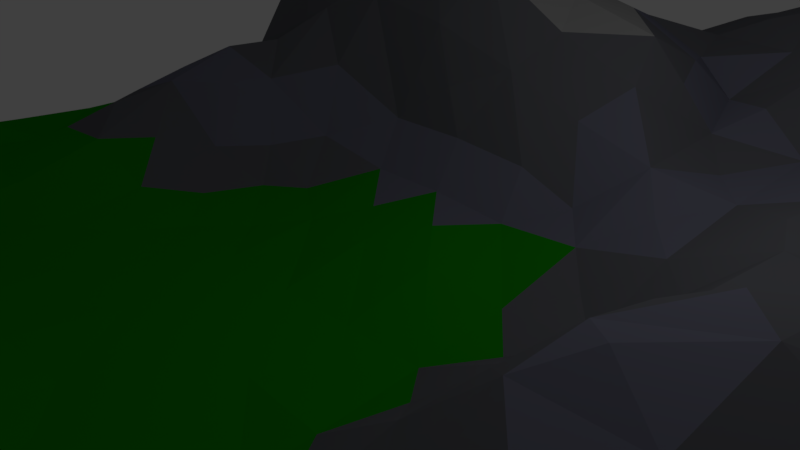 # Source: landscape.blend  (saved by Blender 2.79.0; exported with 4.5.12 LTS)
import bpy
from mathutils import Matrix  # noqa: F401  (used for matrix-valued properties, if any)

bpy.ops.wm.read_factory_settings(use_empty=True)
scene = bpy.context.scene
scene.name = 'Scene'

# ---- collections
col_collection_1 = bpy.data.collections.new('Collection 1'); scene.collection.children.link(col_collection_1)

# ---- materials (node trees are filled in below, after node groups)
mat_material_001 = bpy.data.materials.new('Material.001')
mat_material_001.alpha_threshold = 0.0
mat_material_001.roughness = 0.5
mat_material_002 = bpy.data.materials.new('Material.002')
mat_material_002.alpha_threshold = 0.0
mat_material_002.roughness = 0.5
mat_material_003 = bpy.data.materials.new('Material.003')
mat_material_003.alpha_threshold = 0.0
mat_material_003.roughness = 0.5
mat_material_004 = bpy.data.materials.new('Material.004')
mat_material_004.alpha_threshold = 0.0
mat_material_004.roughness = 0.5

# ---- material node trees
mat_material_001.use_nodes = True; mat_material_001.node_tree.nodes.clear()
_N = mat_material_001.node_tree.nodes; _L = mat_material_001.node_tree.links
n0 = _N.new('ShaderNodeOutputMaterial'); n0.name = 'Material Output'; n0.location = (300, 300)
n1 = _N.new('ShaderNodeBsdfDiffuse'); n1.name = 'Diffuse BSDF'; n1.location = (10, 300)
n1.inputs[0].default_value = (0.1195, 0.1221, 0.1384, 1.0)
_L.new(n1.outputs[0], n0.inputs[0])
n0.is_active_output = True
mat_material_002.use_nodes = True; mat_material_002.node_tree.nodes.clear()
_N = mat_material_002.node_tree.nodes; _L = mat_material_002.node_tree.links
n0 = _N.new('ShaderNodeOutputMaterial'); n0.name = 'Material Output'; n0.location = (300, 300)
n1 = _N.new('ShaderNodeBsdfDiffuse'); n1.name = 'Diffuse BSDF'; n1.location = (10, 300)
n1.inputs[0].default_value = (0.007499, 0.2582, 0.0, 1.0)
_L.new(n1.outputs[0], n0.inputs[0])
n0.is_active_output = True
mat_material_003.use_nodes = True; mat_material_003.node_tree.nodes.clear()
_N = mat_material_003.node_tree.nodes; _L = mat_material_003.node_tree.links
n0 = _N.new('ShaderNodeOutputMaterial'); n0.name = 'Material Output'; n0.location = (300, 300)
n1 = _N.new('ShaderNodeBsdfDiffuse'); n1.name = 'Diffuse BSDF'; n1.location = (10, 300)
n1.inputs[0].default_value = (0.2747, 0.2747, 0.2747, 1.0)
_L.new(n1.outputs[0], n0.inputs[0])
n0.is_active_output = True
mat_material_004.use_nodes = True; mat_material_004.node_tree.nodes.clear()
_N = mat_material_004.node_tree.nodes; _L = mat_material_004.node_tree.links
n0 = _N.new('ShaderNodeOutputMaterial'); n0.name = 'Material Output'; n0.location = (300, 300)
n1 = _N.new('ShaderNodeBsdfDiffuse'); n1.name = 'Diffuse BSDF'; n1.location = (10, 300)
n1.inputs[0].default_value = (0.1413, 0.1441, 0.1946, 1.0)
_L.new(n1.outputs[0], n0.inputs[0])
n0.is_active_output = True

# ---- world
world_world = bpy.data.worlds.new('World'); scene.world = world_world
world_world.color = (0.05088, 0.05088, 0.05088)
world_world.use_sun_shadow = False
world_world.sun_shadow_jitter_overblur = 0.0
world_world.cycles.sampling_method = 'MANUAL'

# ---- cameras
cam_camera = bpy.data.cameras.new('Camera')
cam_camera.clip_end = 100.0
cam_camera.lens = 35.0
cam_camera.sensor_width = 32.0
cam_camera.sensor_height = 18.0
cam_camera.ortho_scale = 7.314
cam_camera.dof.focus_distance = 0.0

# ---- lights
light_lamp = bpy.data.lights.new('Lamp', 'POINT')
light_lamp.transmission_factor = 0.0
light_lamp.cutoff_distance = 30.0
light_lamp.energy = 100.0
light_lamp.shadow_buffer_clip_start = 1.001
light_lamp.shadow_soft_size = 0.1
light_lamp.shadow_maximum_resolution = 0.006
light_lamp.use_absolute_resolution = True

# ---- meshes
me_plane = bpy.data.meshes.new('Plane')
me_plane.from_pydata([(-1.0, -1.0, 0.0), (1.0, -1.0, 5.553e-05), (-1.031, 1.026, 0.2782), (1.045, 1.056, 0.2508), (-0.7139, -1.001, 0.006811), (-0.4286, -1.0, 0.0), (-0.143, -1.0, 0.006235), (0.1429, -1.001, 0.02866), (0.429, -1.004, 0.03386), (0.7156, -1.003, 0.02549), (0.7609, 1.079, 0.3307), (0.4419, 1.094, 0.3221), (0.1807, 1.095, 0.2477), (-0.1391, 1.04, 0.08324), (-0.4326, 1.004, 0.02039), (-0.7565, 1.035, 0.2819), (-1.031, 0.6931, 0.265), (-1.0, 0.3334, 0.0005147), (-1.0, -1.625e-07, 2.523e-06), (-1.002, -0.3338, 0.02308), (-1.003, -0.6667, 0.0411), (1.0, -0.6667, 0.0003463), (1.001, -0.3344, 0.02215), (1.001, -0.00122, 0.01866), (1.001, 0.3332, 0.005263), (1.051, 0.7265, 0.2751), (-0.7136, -0.6698, 0.07718), (-0.715, -0.3344, 0.0393), (-0.7237, -0.007579, 0.11), (-0.7248, 0.3287, 0.05594), (-0.7523, 0.6975, 0.2342), (-0.4242, -0.6907, 0.02146), (-0.4249, -0.3432, 0.01589), (-0.434, -0.006936, 0.0653), (-0.4772, 0.3117, 0.2738), (-0.4311, 0.6685, 0.03285), (-0.1154, -0.6885, 0.0474), (-0.1166, -0.3696, 0.0008427), (-0.1428, -0.004102, 0.01413), (-0.1639, 0.3222, 0.2951), (-0.1224, 0.7006, 0.2907), (0.1413, -0.6684, 0.0223), (0.1429, -0.3333, 0.0), (0.1445, -0.009299, 0.03984), (0.1525, 0.3287, 0.1866), (0.161, 0.6928, 0.2262), (0.4277, -0.6683, 0.03166), (0.43, -0.3389, 0.1023), (0.4307, -0.00385, 0.04292), (0.4464, 0.318, 0.1373), (0.4879, 0.7355, 0.3109), (0.714, -0.6686, 0.05175), (0.7193, -0.3455, 0.2388), (0.7244, -0.01445, 0.2362), (0.7332, 0.3303, 0.1575), (0.7663, 0.7452, 0.3513), (0.4312, -0.1723, 0.09148), (-0.5187, 0.06812, 0.1557), (0.291, 0.1517, 0.0687), (0.5865, 0.1532, 0.1776), (-0.7213, 0.5024, 0.03552), (-0.3532, 0.3372, 0.3152), (-0.295, 0.1527, 0.08389), (0.1453, 0.1541, 0.0545), (-0.3248, 0.4985, 0.3989), (2.516e-05, -0.1668, 0.000559), (0.003187, 0.5034, 0.346), (0.5679, 0.3508, 0.1767), (0.3705, 0.2281, 0.1168), (0.028, 0.71, 0.2811), (0.2867, -0.006102, 0.02752), (0.1691, 0.505, 0.2998), (-0.144, 0.1556, 0.06081), (0.3015, 0.317, 0.1522), (0.143, -0.1674, 0.003329), (0.4377, 0.1516, 0.1076), (0.302, 0.498, 0.1621), (0.001608, 0.1529, 0.06422), (-0.1433, 0.8718, 0.1514), (0.004244, 0.3289, 0.2406), (-0.1644, 0.4993, 0.4247), (0.2859, -0.1675, 0.006735), (0.7393, 0.517, 0.1858), (0.2161, 0.07343, 0.04281), (0.05946, 0.6039, 0.3159), (-0.07068, 0.07285, 0.03786), (0.2962, 1.097, 0.2866), (0.2222, 0.2344, 0.08161), (0.07359, 0.07013, 0.05384), (0.3722, 0.4072, 0.1347), (-0.2357, 0.5893, 0.3815), (-0.2523, 0.4086, 0.4149), (0.2584, 0.6339, 0.1799), (-0.4323, 0.8371, 0.01894), (-0.4686, 0.499, 0.2036), (-0.3182, 0.6547, 0.2575), (-0.615, 0.5872, 0.03785), (0.4547, 0.511, 0.1538), (-0.3318, 0.7525, 0.123), (-0.3548, 0.2368, 0.1937), (-0.03519, 0.7786, 0.2556), (-0.761, 0.8723, 0.3169), (-0.6005, 0.1482, 0.1991), (-0.4543, 0.1456, 0.1624), (0.001193, -0.007707, 0.03024), (-0.5383, 0.2271, 0.2112), (-0.6226, 0.3406, 0.1601), (0.1272, 0.8152, 0.2405), (-0.6591, 0.4107, 0.07417), (-0.3658, 0.07288, 0.06577), (0.01433, 0.9082, 0.2053), (-0.2339, 0.05635, 0.02338), (0.1836, 0.9382, 0.275), (0.6016, 0.5117, 0.2015), (0.4859, 0.9314, 0.3652), (0.6242, 0.9273, 0.3798), (0.4117, 1.019, 0.3434), (0.6237, 0.7388, 0.3386), (0.0414, 0.4153, 0.2995), (-0.221, 0.6772, 0.2821), (0.7291, 0.1547, 0.1789), (-0.322, 0.9252, 0.01831), (0.8993, 0.4195, 0.04427), (0.6629, 0.2402, 0.1837), (-0.1862, 0.7665, 0.2412), (-0.3755, 0.4126, 0.3594), (-0.1252, 0.4118, 0.3969), (-0.03332, 0.2392, 0.1286), (-0.2606, 0.8714, 0.06518), (-0.378, 0.6265, 0.2045), (0.3597, 0.07478, 0.04549), (0.2046, 0.5917, 0.2487), (0.5912, 0.8389, 0.3697), (0.3029, 0.7541, 0.2524), (0.1122, 0.2392, 0.1185), (0.6328, 0.4184, 0.195), (-0.2377, 0.8085, 0.1677), (0.04558, 1.062, 0.1949), (-0.1849, 0.238, 0.1276), (0.5439, 0.9926, 0.3675), (0.6175, 1.086, 0.3376), (0.7502, 0.9434, 0.3787), (0.3847, 0.8758, 0.3359), (0.6725, 1.021, 0.3633), (0.9125, 0.879, 0.3647), (1.014, 0.5158, 0.07614), (0.9134, 0.7404, 0.3362), (0.2811, 0.8851, 0.3038), (0.8652, 0.1612, 0.08352), (1.001, 0.1661, 0.008175), (0.572, -0.5066, 0.1432), (0.7993, 0.2442, 0.1195), (0.9321, 0.2483, 0.03049), (0.5283, 0.4478, 0.1708), (0.7228, -0.181, 0.2691), (0.5801, -0.01231, 0.187), (0.5076, 0.07357, 0.1138), (1.001, -0.1685, 0.03317), (0.3578, -0.08558, 0.02091), (0.6522, -0.09807, 0.2564), (-0.8717, 1.014, 0.318), (-0.5707, 1.001, 0.139), (-0.7175, -0.1713, 0.07062), (-1.0, 0.1667, 0.0), (-0.4298, -0.1699, 0.03217), (-0.7271, 0.1603, 0.1061), (-1.01, 0.5076, 0.06457), (-1.035, 0.8634, 0.3188), (-0.8586, 0.1661, 0.01286), (-0.8578, -0.1671, 0.007589), (-0.7705, 0.6093, 0.1645), (-0.8462, 0.5325, 0.09767), (-0.2862, -0.1643, 0.00289), (0.5013, -0.4239, 0.1465), (0.8387, 0.01047, 0.1633), (0.9293, -0.419, 0.0521), (0.3078, -0.9866, 0.03229), (0.6453, -0.4268, 0.2099), (0.5727, -1.005, 0.0378), (1.0, -0.5002, 0.006214), (0.8376, -0.3127, 0.1805), (0.4285, -0.8361, 0.03036), (0.7151, -0.5068, 0.1522), (0.6136, -0.2637, 0.2519), (-0.1426, -0.1673, 0.0002723), (0.6429, -0.7516, 0.02977), (0.9326, -0.08884, 0.09404), (0.8484, 0.4949, 0.1225), (0.5056, -0.09244, 0.1436), (-0.2143, -0.08362, 0.0009772), (0.4286, -0.5032, 0.06822), (0.5655, -0.1065, 0.2093), (-0.8962, 0.6991, 0.2931), (0.8163, -0.09565, 0.2183), (0.9089, 0.04149, 0.08116), (-0.8592, -0.001738, 0.02455), (-0.8574, 0.3333, 0.001636), (-0.6028, 0.008951, 0.1535), (-1.024, 0.603, 0.1859), (-0.7896, 0.2487, 0.02696), (-0.9308, 0.4184, 0.01302), (0.4887, 0.8367, 0.3492), (-0.6836, 0.7834, 0.2372), (-0.9288, 0.0832, 0.002474), (-0.7896, -0.08738, 0.05242), (-0.5052, -0.09119, 0.0862), (1.005, 0.6313, 0.2249), (1.021, 0.8118, 0.3215), (-0.6603, 0.915, 0.2487), (0.356, -0.5852, 0.03073), (-0.06034, 0.3703, 0.3181), (-0.6593, 0.07222, 0.1584), (-0.6507, -0.09273, 0.1205), (-0.9286, 0.25, 0.0001808), (-0.9221, 0.607, 0.2047), (-0.6145, 0.7759, 0.1602), (-0.7927, 0.07888, 0.07459), (0.7037, 0.8182, 0.3728), (-0.3099, 0.01242, 0.01826), (-0.5606, 0.5192, 0.07457), (-0.07127, -0.08454, 0.004466), (0.2149, -0.08737, 0.01814), (0.831, 0.8384, 0.3744), (-0.2315, -0.2688, 0.002058), (-0.9337, -0.7509, 0.07526), (0.9189, -0.3233, 0.0975), (0.1428, -0.5001, 0.001371), (0.9084, -0.2207, 0.1352), (0.8577, -1.001, 0.00935), (-0.4565, 0.43, 0.2941), (0.007229, -0.3372, 2.807e-05), (0.3578, -0.2522, 0.0373), (-0.6676, 1.021, 0.2309), (0.2143, -0.2501, 0.0007467), (0.05352, -0.2707, 4.745e-06), (0.07202, -0.08666, 0.01423), (0.3488, 0.9551, 0.3361), (-0.5703, -0.8361, 0.05824), (0.8381, 0.9822, 0.3618), (-0.2875, -0.8305, 0.0137), (1.056, 0.9017, 0.3076), (-0.5717, -0.502, 0.02788), (0.1081, 0.9668, 0.2494), (-0.2761, -0.5227, 0.01705), (-0.01342, -0.5178, 0.001024), (0.4462, 0.6119, 0.2127), (-0.8593, -0.5003, 0.02417), (-0.1418, -0.8339, 0.02039), (-0.4271, -0.8354, 0.02616), (-0.142, -0.5344, 0.01304), (-1.002, -0.1673, 0.01219), (0.9055, 1.07, 0.3057), (-0.4241, -0.5126, 0.01371), (-0.7146, -0.5019, 0.03268), (-1.003, -0.5005, 0.03996), (-0.5709, -0.6666, 0.08219), (-0.2652, -0.668, 0.03021), (-0.2771, -0.3791, 0.005168), (-0.5723, -0.335, 0.04332), (0.858, 0.633, 0.2746), (-0.8595, -0.334, 0.02468), (-0.9288, -0.08348, 0.00194), (-0.786, -0.4171, 0.01482), (-0.9346, -0.2517, 0.0409), (-0.3475, -0.5979, 0.01755), (-0.111, 0.5954, 0.3587), (-0.7837, 0.7671, 0.2968), (-0.642, -0.7536, 0.1009), (-0.5751, -0.1731, 0.08475), (-0.4985, -0.5909, 0.01825), (-1.001, 0.7813, 0.3178), (-0.358, -0.0852, 0.01666), (-0.3321, -0.2651, 0.00878), (-0.499, -0.4206, 0.01402), (-0.5012, -0.2532, 0.04374), (0.3873, 0.7864, 0.2935), (-0.6427, -0.5871, 0.07207), (-0.3506, -0.4393, 0.01209), (-0.6435, -0.4181, 0.03536), (-0.6445, -0.2532, 0.06353), (-0.2034, -0.4509, 0.003618), (-0.9329, -0.4175, 0.04732), (-0.7863, -0.2508, 0.02553), (-0.7854, -0.5842, 0.02139), (-0.1997, 0.9566, 0.07617), (-0.8589, 0.7922, 0.3314), (0.2372, 0.5016, 0.2323), (-0.8617, -0.8357, 0.07604), (-0.7134, -0.8357, 0.04578), (-0.7852, -0.7514, 0.04143), (-0.8785, -0.6462, 0.05739), (-0.9339, -0.5837, 0.07016), (-0.8746, 0.8915, 0.3453), (-0.5698, 0.4179, 0.159), (-0.2706, 0.2874, 0.2292), (-0.09642, 0.2804, 0.1986), (-0.3519, 0.5537, 0.3357), (-0.4121, 0.5269, 0.2752), (0.1982, 0.4153, 0.237), (0.5723, -0.837, 0.03334), (0.8575, -0.8341, 0.006315), (0.7152, -0.8357, 0.02211), (1.0, -0.8333, 7.839e-06), (0.8373, -0.1988, 0.2136), (0.5711, -0.6688, 0.05358), (0.8571, -0.6673, 0.01621), (0.4998, -0.5864, 0.07332), (0.8928, -0.5843, 0.02439), (0.6428, -0.5876, 0.1022), (0.5512, -0.2001, 0.2204), (0.7858, -0.7508, 0.01492), (0.5488, -0.3238, 0.2135), (0.284, -0.837, 0.05209), (0.1422, -0.8355, 0.03876), (0.0002628, -0.8348, 0.03804), (0.5009, -0.921, 0.03699), (0.000735, -0.7503, 0.02877), (-0.6391, 0.2408, 0.1621), (0.3569, -0.9196, 0.03719), (0.001029, -0.6631, 0.02462), (0.2657, -0.6482, 0.03008), (0.4999, -0.7512, 0.02085), (0.9286, -0.75, 0.0008263), (0.2128, -0.585, 0.02122), (-0.06681, -0.5965, 0.02583), (0.2477, -0.7529, 0.03969), (0.0712, -0.5836, 0.003025), (-0.1998, -0.6021, 0.0311), (-0.205, -0.7529, 0.03112), (0.25, -0.4168, 0.00334), (0.04244, -0.4183, 2.387e-05), (0.7867, -0.9187, 0.01658), (0.6445, -0.9216, 0.04073), (0.8178, -0.4165, 0.1538), (0.3127, -0.3554, 0.0221), (0.8307, -0.5245, 0.08611), (0.2318, -0.9401, 0.04272), (0.911, -0.938, 0.004041), (0.3124, -0.4801, 0.01773), (0.4906, -0.2697, 0.1654), (0.6906, 0.0693, 0.2066), (0.5055, -0.008143, 0.116), (0.8414, 0.3521, 0.08786), (0.548, 0.2433, 0.1762), (0.8138, 0.1161, 0.1286), (0.2625, 0.9927, 0.306), (0.9471, 0.9753, 0.3394), (0.5785, 0.6218, 0.2553), (0.7192, 0.6304, 0.2784), (0.3897, 0.6961, 0.2491), (0.7889, 0.4325, 0.1276), (0.2059, 0.8526, 0.2792), (0.3437, 0.5932, 0.1934), (-0.4724, 0.5887, 0.08385), (-0.9335, 0.9511, 0.3357), (0.8911, 0.5653, 0.1946), (-0.2588, 0.9967, 0.03557), (-0.04646, 1.032, 0.1469), (-0.5727, 0.8774, 0.1482), (-0.5443, 0.7676, 0.07754), (-0.5017, 0.9402, 0.07855), (-0.5528, 0.6516, 0.04569), (-0.8189, 0.4241, 0.02531), (-0.6569, 0.6988, 0.1562), (-0.4973, -0.7635, 0.04974), (-0.571, -1.001, 0.00521), (-0.4996, -0.9173, 0.007892), (-0.642, -0.9187, 0.01851), (-0.7866, -0.918, 0.04447), (-1.0, -0.8334, 0.004899), (-0.05843, -0.2545, 8.981e-05), (-0.9119, -0.9382, 0.03536), (-0.3582, -0.9151, 0.003629), (-0.8357, -0.9854, 0.04541), (-0.2682, -0.9787, 6.73e-06), (-0.2156, -0.915, 0.000982), (-0.000252, -1.002, 0.03106), (0.03568, -0.9192, 0.04192)], [], [(49, 68, 75), (43, 83, 63), (38, 85, 72), (76, 89, 97), (58, 87, 63), (77, 88, 63), (58, 68, 73), (68, 58, 75), (68, 49, 73), (58, 83, 70), (43, 88, 104), (88, 43, 63), (121, 14, 93), (39, 126, 91), (88, 77, 104), (89, 76, 73), (61, 39, 91), (123, 59, 120), (89, 49, 97), (49, 89, 73), (64, 91, 80), (83, 43, 70), (87, 58, 73), (105, 34, 106), (85, 77, 72), (44, 87, 73), (111, 38, 72), (62, 111, 72), (57, 33, 103), (54, 123, 120), (85, 38, 104), (102, 57, 103), (83, 58, 63), (109, 62, 103), (108, 29, 106), (111, 62, 109), (34, 105, 103), (105, 102, 103), (29, 108, 60), (90, 64, 80), (77, 85, 104), (33, 109, 103), (40, 119, 90), (40, 100, 124), (138, 62, 72), (127, 72, 77), (69, 107, 100), (126, 80, 91), (40, 69, 100), (98, 95, 124), (118, 66, 126), (128, 93, 98), (100, 110, 78), (128, 121, 93), (11, 116, 114), (69, 45, 107), (118, 71, 66), (118, 79, 44), (126, 66, 80), (100, 78, 124), (98, 93, 35), (92, 131, 76), (64, 125, 91), (35, 129, 98), (153, 97, 49), (99, 34, 103), (129, 95, 98), (99, 103, 62), (124, 136, 98), (128, 98, 136), (130, 58, 70), (130, 48, 75), (134, 44, 79), (128, 136, 78), (107, 45, 133), (84, 45, 69), (134, 63, 87), (138, 72, 127), (119, 40, 124), (99, 61, 34), (95, 119, 124), (134, 127, 77), (117, 132, 50), (125, 34, 61), (131, 92, 45), (139, 114, 132), (139, 11, 114), (135, 54, 82), (84, 71, 131), (134, 79, 127), (84, 131, 45), (44, 134, 87), (84, 66, 71), (107, 110, 100), (92, 133, 45), (138, 99, 62), (48, 130, 70), (119, 95, 90), (58, 130, 75), (113, 135, 82), (136, 124, 78), (139, 132, 115), (125, 61, 91), (134, 77, 63), (97, 153, 113), (81, 158, 70), (142, 114, 116), (10, 143, 141), (48, 158, 56), (59, 156, 155), (153, 135, 113), (67, 54, 135), (153, 67, 135), (48, 156, 75), (122, 24, 145), (153, 49, 67), (53, 159, 154), (24, 152, 149), (143, 139, 115), (140, 11, 139), (143, 10, 140), (142, 147, 133), (143, 140, 139), (143, 115, 141), (148, 151, 120), (151, 54, 120), (152, 148, 149), (67, 123, 54), (23, 186, 157), (156, 59, 75), (158, 48, 70), (158, 81, 56), (188, 48, 56), (225, 180, 175), (51, 310, 305), (7, 336, 313), (303, 154, 52), (333, 52, 182), (329, 338, 334), (312, 318, 181), (298, 73, 76), (298, 71, 118), (296, 229, 125), (296, 125, 64), (296, 64, 90), (296, 95, 129), (295, 127, 79), (295, 39, 138), (294, 61, 99), (292, 101, 15), (293, 94, 219), (293, 219, 108), (80, 265, 90), (219, 353, 96), (291, 246, 254), (291, 20, 290), (290, 283, 246), (26, 289, 288), (289, 287, 288), (287, 289, 290), (287, 368, 288), (237, 267, 288), (26, 267, 255), (0, 371, 369), (246, 291, 290), (283, 26, 253), (282, 27, 162), (282, 169, 260), (281, 19, 254), (281, 246, 260), (280, 243, 249), (280, 37, 257), (279, 268, 162), (279, 27, 258), (278, 27, 253), (278, 241, 258), (277, 32, 252), (277, 243, 257), (276, 241, 253), (276, 26, 255), (274, 32, 164), (274, 268, 258), (273, 241, 252), (273, 32, 258), (272, 172, 164), (272, 257, 223), (269, 31, 252), (269, 241, 255), (264, 243, 252), (264, 31, 256), (263, 169, 250), (263, 19, 260), (262, 246, 253), (262, 27, 260), (261, 169, 195), (169, 261, 250), (169, 282, 162), (246, 281, 254), (268, 274, 164), (241, 278, 253), (257, 37, 223), (243, 277, 252), (256, 31, 239), (243, 327, 249), (237, 364, 255), (241, 269, 252), (230, 330, 42), (229, 293, 34), (32, 277, 257), (169, 263, 260), (32, 274, 258), (31, 269, 255), (243, 264, 256), (19, 281, 260), (325, 181, 46), (4, 367, 288), (6, 375, 374), (37, 230, 370), (335, 179, 175), (268, 279, 258), (336, 176, 318), (239, 328, 256), (36, 327, 256), (18, 261, 195), (272, 223, 172), (290, 26, 283), (27, 282, 260), (180, 225, 227), (237, 367, 365), (37, 249, 244), (289, 26, 290), (235, 65, 74), (235, 43, 104), (234, 42, 74), (233, 81, 74), (338, 320, 209), (65, 234, 74), (9, 228, 331), (176, 8, 318), (26, 276, 253), (81, 231, 56), (227, 22, 157), (155, 191, 159), (22, 225, 175), (267, 26, 288), (244, 324, 319), (320, 46, 209), (299, 185, 304), (231, 47, 56), (373, 371, 0), (246, 262, 260), (330, 244, 226), (221, 43, 74), (221, 81, 70), (220, 65, 104), (220, 38, 184), (198, 166, 214), (219, 60, 108), (218, 111, 109), (65, 220, 184), (216, 28, 165), (216, 168, 195), (215, 359, 358), (270, 16, 192), (361, 96, 353), (266, 202, 101), (213, 17, 163), (213, 168, 196), (212, 28, 162), (293, 106, 34), (211, 102, 165), (211, 28, 197), (106, 317, 105), (297, 296, 129), (208, 101, 202), (359, 215, 363), (205, 268, 164), (285, 101, 292), (204, 169, 162), (204, 28, 195), (203, 168, 163), (203, 18, 195), (224, 287, 290), (363, 30, 170), (270, 285, 292), (200, 17, 196), (199, 168, 165), (199, 29, 196), (360, 14, 161), (35, 361, 353), (197, 57, 102), (197, 268, 205), (30, 266, 192), (168, 213, 163), (20, 224, 290), (168, 216, 165), (358, 360, 161), (160, 354, 292), (197, 212, 268), (197, 28, 212), (189, 38, 218), (268, 212, 162), (359, 93, 358), (16, 198, 214), (354, 2, 167), (170, 171, 60), (243, 280, 257), (189, 172, 184), (169, 204, 195), (208, 358, 161), (241, 273, 258), (219, 96, 60), (170, 60, 96), (170, 30, 214), (168, 199, 196), (229, 94, 293), (246, 283, 253), (17, 213, 196), (27, 278, 258), (218, 38, 111), (28, 216, 195), (215, 202, 363), (95, 296, 90), (241, 276, 255), (362, 171, 200), (193, 53, 154), (194, 23, 149), (120, 344, 148), (309, 339, 311), (373, 4, 368), (8, 315, 181), (336, 318, 312), (299, 332, 301), (177, 150, 182), (176, 336, 7), (180, 227, 303), (335, 333, 182), (155, 341, 188), (325, 320, 41), (52, 180, 303), (377, 6, 376), (361, 363, 96), (51, 185, 301), (315, 8, 178), (183, 52, 154), (46, 321, 304), (185, 299, 301), (159, 53, 155), (309, 183, 154), (313, 316, 314), (120, 340, 174), (333, 180, 52), (206, 25, 146), (343, 67, 49), (334, 233, 42), (185, 51, 304), (303, 227, 186), (300, 322, 305), (191, 309, 159), (193, 303, 186), (22, 175, 179), (193, 154, 303), (325, 46, 320), (315, 299, 181), (299, 321, 181), (340, 120, 59), (194, 174, 186), (150, 308, 182), (342, 24, 122), (23, 194, 186), (209, 46, 190), (330, 230, 37), (116, 236, 142), (300, 310, 301), (67, 343, 123), (306, 46, 304), (194, 149, 148), (306, 150, 190), (194, 344, 174), (309, 154, 159), (307, 335, 51), (311, 52, 183), (342, 350, 54), (347, 97, 113), (86, 345, 116), (144, 346, 238), (147, 351, 133), (342, 54, 151), (348, 55, 117), (346, 144, 240), (238, 10, 141), (236, 116, 345), (348, 347, 113), (222, 146, 144), (340, 155, 53), (207, 146, 25), (201, 50, 132), (362, 196, 29), (355, 187, 145), (307, 21, 179), (308, 150, 304), (308, 51, 182), (217, 141, 115), (307, 305, 21), (97, 245, 352), (174, 193, 186), (310, 300, 305), (310, 51, 301), (82, 350, 187), (311, 183, 309), (210, 79, 118), (229, 34, 125), (112, 242, 107), (297, 94, 229), (127, 295, 138), (311, 150, 177), (311, 177, 52), (317, 165, 102), (311, 173, 150), (337, 228, 1), (345, 112, 147), (300, 337, 302), (86, 12, 345), (234, 65, 370), (299, 315, 178), (13, 284, 78), (314, 36, 247), (312, 325, 313), (126, 210, 118), (318, 8, 181), (357, 13, 78), (33, 271, 218), (316, 36, 314), (316, 313, 41), (44, 298, 118), (47, 334, 190), (362, 60, 171), (71, 286, 131), (331, 300, 301), (319, 36, 316), (244, 326, 226), (180, 333, 175), (225, 22, 227), (349, 275, 133), (222, 144, 141), (321, 46, 181), (321, 299, 304), (342, 152, 24), (259, 55, 348), (342, 151, 148), (222, 55, 146), (322, 21, 305), (14, 360, 93), (322, 300, 302), (356, 14, 121), (21, 322, 302), (334, 47, 231), (323, 41, 320), (191, 155, 188), (324, 36, 319), (350, 342, 187), (324, 244, 249), (325, 312, 181), (325, 41, 313), (346, 240, 3), (214, 192, 16), (326, 244, 319), (326, 41, 226), (147, 236, 345), (352, 349, 92), (327, 243, 256), (259, 348, 82), (327, 36, 249), (328, 36, 256), (55, 217, 117), (328, 239, 247), (337, 300, 331), (357, 78, 110), (329, 42, 226), (265, 66, 84), (370, 65, 184), (330, 226, 42), (338, 329, 226), (332, 299, 178), (172, 189, 218), (332, 9, 301), (334, 81, 233), (334, 231, 81), (39, 295, 79), (334, 42, 329), (271, 33, 164), (338, 226, 323), (335, 175, 333), (317, 106, 29), (232, 15, 208), (102, 211, 197), (353, 129, 35), (335, 182, 51), (336, 312, 313), (32, 273, 252), (106, 293, 108), (259, 146, 55), (266, 285, 192), (360, 358, 93), (292, 354, 167), (28, 211, 165), (38, 220, 104), (337, 331, 228), (33, 205, 164), (168, 203, 195), (18, 203, 163), (265, 40, 90), (197, 33, 57), (337, 1, 302), (128, 284, 356), (242, 112, 12), (338, 190, 334), (338, 209, 190), (142, 275, 50), (339, 47, 311), (353, 219, 94), (275, 349, 50), (265, 84, 69), (339, 309, 56), (245, 349, 352), (170, 214, 171), (340, 53, 174), (340, 59, 155), (94, 297, 129), (138, 294, 99), (361, 35, 359), (270, 192, 285), (266, 101, 285), (341, 48, 188), (341, 155, 156), (342, 148, 152), (217, 132, 117), (207, 240, 144), (284, 128, 78), (343, 75, 59), (161, 232, 208), (210, 126, 39), (286, 76, 131), (76, 286, 298), (343, 59, 123), (344, 120, 174), (355, 145, 206), (346, 251, 238), (346, 3, 251), (217, 55, 222), (201, 114, 142), (347, 117, 50), (206, 146, 259), (348, 113, 82), (245, 97, 347), (350, 82, 54), (351, 147, 112), (351, 107, 133), (236, 147, 142), (353, 94, 129), (197, 205, 33), (114, 201, 132), (76, 352, 92), (217, 222, 141), (43, 235, 74), (214, 30, 192), (345, 12, 112), (296, 297, 229), (33, 218, 109), (352, 76, 97), (309, 191, 188), (355, 206, 259), (335, 307, 179), (298, 44, 73), (42, 233, 74), (242, 137, 110), (37, 370, 184), (171, 214, 166), (27, 262, 253), (355, 259, 82), (5, 366, 365), (172, 271, 164), (11, 86, 116), (356, 121, 128), (338, 323, 320), (65, 235, 104), (317, 102, 105), (242, 12, 137), (357, 110, 137), (172, 223, 184), (267, 237, 255), (271, 172, 218), (363, 170, 96), (343, 49, 75), (48, 341, 156), (193, 174, 53), (245, 50, 349), (358, 208, 202), (359, 35, 93), (234, 230, 42), (361, 359, 363), (349, 133, 92), (81, 221, 74), (196, 362, 200), (187, 355, 82), (38, 189, 184), (265, 80, 66), (43, 221, 70), (294, 138, 39), (202, 215, 358), (266, 30, 202), (275, 142, 133), (363, 202, 30), (194, 148, 344), (330, 37, 244), (348, 117, 347), (173, 47, 190), (9, 331, 301), (51, 308, 304), (47, 339, 56), (364, 31, 255), (171, 166, 200), (28, 204, 162), (377, 314, 247), (287, 224, 369), (364, 237, 248), (237, 366, 248), (366, 237, 365), (36, 328, 247), (377, 376, 7), (208, 15, 101), (10, 238, 251), (366, 5, 248), (31, 364, 248), (367, 4, 365), (107, 351, 112), (367, 237, 288), (227, 157, 186), (36, 324, 249), (61, 294, 39), (368, 4, 288), (284, 13, 356), (150, 173, 190), (41, 323, 226), (286, 71, 298), (309, 188, 56), (234, 370, 230), (307, 51, 305), (9, 332, 178), (122, 187, 342), (5, 372, 248), (371, 373, 368), (265, 69, 40), (362, 29, 60), (160, 2, 354), (187, 122, 145), (245, 347, 50), (144, 238, 141), (224, 20, 369), (52, 177, 182), (150, 306, 304), (261, 18, 250), (17, 200, 166), (29, 199, 165), (19, 263, 250), (20, 291, 254), (371, 368, 287), (371, 287, 369), (15, 160, 292), (27, 279, 162), (31, 264, 252), (372, 239, 248), (374, 372, 5), (372, 374, 239), (32, 272, 164), (37, 280, 249), (314, 377, 313), (41, 319, 316), (317, 29, 165), (272, 32, 257), (31, 248, 239), (50, 201, 142), (239, 375, 247), (41, 326, 319), (79, 210, 39), (375, 239, 374), (375, 6, 247), (311, 47, 173), (46, 306, 190), (207, 144, 146), (377, 247, 6), (223, 37, 184), (242, 110, 107), (217, 115, 132), (270, 292, 167), (377, 7, 313)])
me_plane.polygons.foreach_set('material_index', [3, 1, 1, 0, 3, 3, 3, 3, 3, 1, 1, 1, 3, 0, 1, 0, 0, 0, 3, 3, 2, 1, 3, 0, 3, 3, 1, 0, 3, 0, 1, 3, 1, 3, 3, 0, 0, 0, 3, 2, 1, 3, 0, 3, 3, 3, 3, 2, 3, 0, 2, 3, 3, 3, 2, 0, 2, 0, 2, 3, 3, 3, 2, 3, 3, 0, 3, 3, 3, 3, 0, 0, 0, 3, 0, 3, 3, 3, 0, 0, 0, 3, 0, 0, 3, 0, 2, 3, 0, 0, 3, 0, 2, 0, 3, 3, 0, 0, 0, 0, 3, 0, 0, 3, 3, 1, 0, 2, 0, 0, 3, 0, 3, 0, 0, 3, 0, 0, 2, 2, 2, 0, 2, 2, 3, 0, 3, 0, 0, 0, 0, 0, 0, 0, 1, 1, 0, 3, 1, 1, 0, 0, 0, 2, 2, 0, 0, 0, 0, 2, 3, 3, 2, 3, 1, 1, 1, 1, 1, 1, 1, 1, 1, 1, 1, 1, 1, 1, 1, 1, 1, 1, 1, 1, 1, 1, 1, 1, 1, 1, 1, 1, 1, 1, 1, 1, 1, 1, 1, 1, 1, 1, 1, 1, 1, 1, 1, 1, 1, 1, 1, 1, 1, 1, 1, 1, 1, 0, 1, 1, 1, 1, 1, 1, 1, 1, 1, 1, 0, 1, 1, 1, 1, 1, 1, 1, 1, 0, 1, 1, 1, 1, 1, 1, 1, 1, 1, 1, 1, 1, 0, 0, 0, 0, 1, 1, 1, 1, 0, 1, 1, 1, 1, 1, 1, 1, 0, 3, 0, 1, 0, 1, 3, 0, 3, 0, 1, 1, 0, 3, 3, 3, 3, 0, 0, 3, 1, 2, 1, 0, 1, 1, 1, 0, 2, 1, 0, 0, 0, 3, 3, 0, 0, 1, 1, 0, 0, 2, 0, 0, 1, 0, 3, 0, 2, 3, 1, 1, 1, 0, 1, 3, 3, 0, 1, 0, 1, 1, 1, 1, 0, 3, 0, 1, 3, 0, 0, 3, 0, 1, 1, 1, 1, 0, 1, 0, 0, 0, 1, 3, 1, 3, 1, 1, 3, 1, 1, 0, 3, 1, 0, 3, 0, 0, 1, 1, 0, 1, 0, 3, 0, 0, 1, 1, 1, 0, 3, 0, 0, 3, 1, 1, 0, 1, 0, 1, 0, 0, 3, 3, 0, 3, 3, 0, 0, 2, 0, 3, 0, 2, 2, 0, 0, 2, 0, 2, 0, 3, 0, 1, 0, 0, 2, 1, 0, 3, 1, 1, 3, 3, 0, 0, 0, 0, 0, 0, 3, 3, 0, 1, 0, 1, 0, 1, 1, 0, 1, 1, 0, 1, 0, 0, 1, 1, 0, 0, 3, 0, 1, 1, 1, 0, 0, 0, 2, 1, 1, 0, 0, 3, 0, 1, 0, 1, 3, 1, 0, 1, 0, 1, 3, 1, 1, 1, 2, 0, 1, 1, 0, 0, 1, 0, 1, 1, 0, 1, 1, 0, 1, 2, 1, 1, 1, 1, 1, 1, 1, 1, 0, 1, 0, 1, 0, 3, 2, 3, 3, 0, 1, 1, 3, 0, 0, 0, 2, 3, 1, 1, 0, 1, 1, 3, 3, 1, 0, 0, 1, 1, 0, 0, 3, 0, 3, 0, 0, 0, 0, 0, 3, 0, 3, 2, 0, 0, 0, 3, 0, 2, 0, 0, 0, 0, 3, 0, 0, 3, 0, 2, 2, 0, 0, 0, 0, 0, 0, 3, 0, 0, 0, 3, 0, 0, 3, 2, 1, 0, 0, 0, 0, 3, 0, 0, 0, 3, 1, 0, 1, 0, 1, 0, 1, 1, 0, 3, 1, 1, 3, 0, 0, 1, 1, 1, 3, 0, 0, 0, 0, 0, 3, 1, 3, 0, 1, 3, 0, 1, 2, 1, 0, 3, 0, 0, 0, 3, 1, 0, 0, 1, 0, 0, 1, 3, 0, 1, 1, 1, 1, 1, 1, 1, 2, 2, 1, 1, 1, 0, 1, 0, 1, 0, 1, 0, 0, 1, 0, 0, 1, 1, 1, 0, 1, 1, 3, 3, 2, 0, 0, 2, 1, 3, 0, 1, 1, 3, 1, 1, 1, 1, 2, 1, 1, 1, 1, 1, 1, 1, 1, 1, 3, 1, 1, 0, 1, 1, 0, 1, 1, 0, 1, 2, 1, 1, 0, 0, 2, 1])
me_plane.materials.append(mat_material_001)
me_plane.materials.append(mat_material_002)
me_plane.materials.append(mat_material_003)
me_plane.materials.append(mat_material_004)
me_plane.use_remesh_preserve_volume = False
me_plane.use_remesh_preserve_attributes = False
me_plane.use_mirror_vertex_groups = False
me_plane.update()

# ---- objects
ob_plane = bpy.data.objects.new('Plane', me_plane)
ob_lamp = bpy.data.objects.new('Lamp', light_lamp)
ob_camera = bpy.data.objects.new('Camera', cam_camera)

# ---- transforms, parenting, visibility, modifiers, constraints
ob_plane.location = (0.0, 0.0, 0.0)
ob_plane.scale = (7.91, 7.91, 7.91)
ob_plane.lineart.crease_threshold = 0.0
ob_lamp.location = (4.076, 1.005, 5.904)
ob_lamp.rotation_euler = (0.6503, 0.05522, 1.866)
ob_lamp.lock_rotations_4d = False
ob_lamp.empty_display_type = 'ARROWS'
ob_lamp.color = (0.0, 0.0, 0.0, 0.0)
ob_lamp.lineart.crease_threshold = 0.0
ob_camera.location = (7.481, -6.508, 5.344)
ob_camera.rotation_euler = (1.109, 0.0, 0.8149)
ob_camera.lock_rotations_4d = False
ob_camera.empty_display_type = 'ARROWS'
ob_camera.color = (0.0, 0.0, 0.0, 0.0)
ob_camera.display_type = 'WIRE'
ob_camera.lineart.crease_threshold = 0.0

# ---- collection membership
col_collection_1.objects.link(ob_plane)
col_collection_1.objects.link(ob_lamp)
col_collection_1.objects.link(ob_camera)

# ---- scene / render settings (as saved in the file)
scene.camera = ob_camera
scene.frame_start = 1; scene.frame_end = 250; scene.frame_set(1)
scene.render.engine = 'CYCLES'
scene.render.resolution_percentage = 50
scene.render.dither_intensity = 0.0
scene.cycles.use_denoising = False
scene.cycles.samples = 128
scene.cycles.sampling_pattern = 'TABULATED_SOBOL'
scene.cycles.use_adaptive_sampling = False
scene.cycles.use_light_tree = False
scene.cycles.blur_glossy = 0.0
scene.cycles.sample_clamp_indirect = 0.0
scene.view_settings.view_transform = 'Standard'
bpy.context.view_layer.update()
